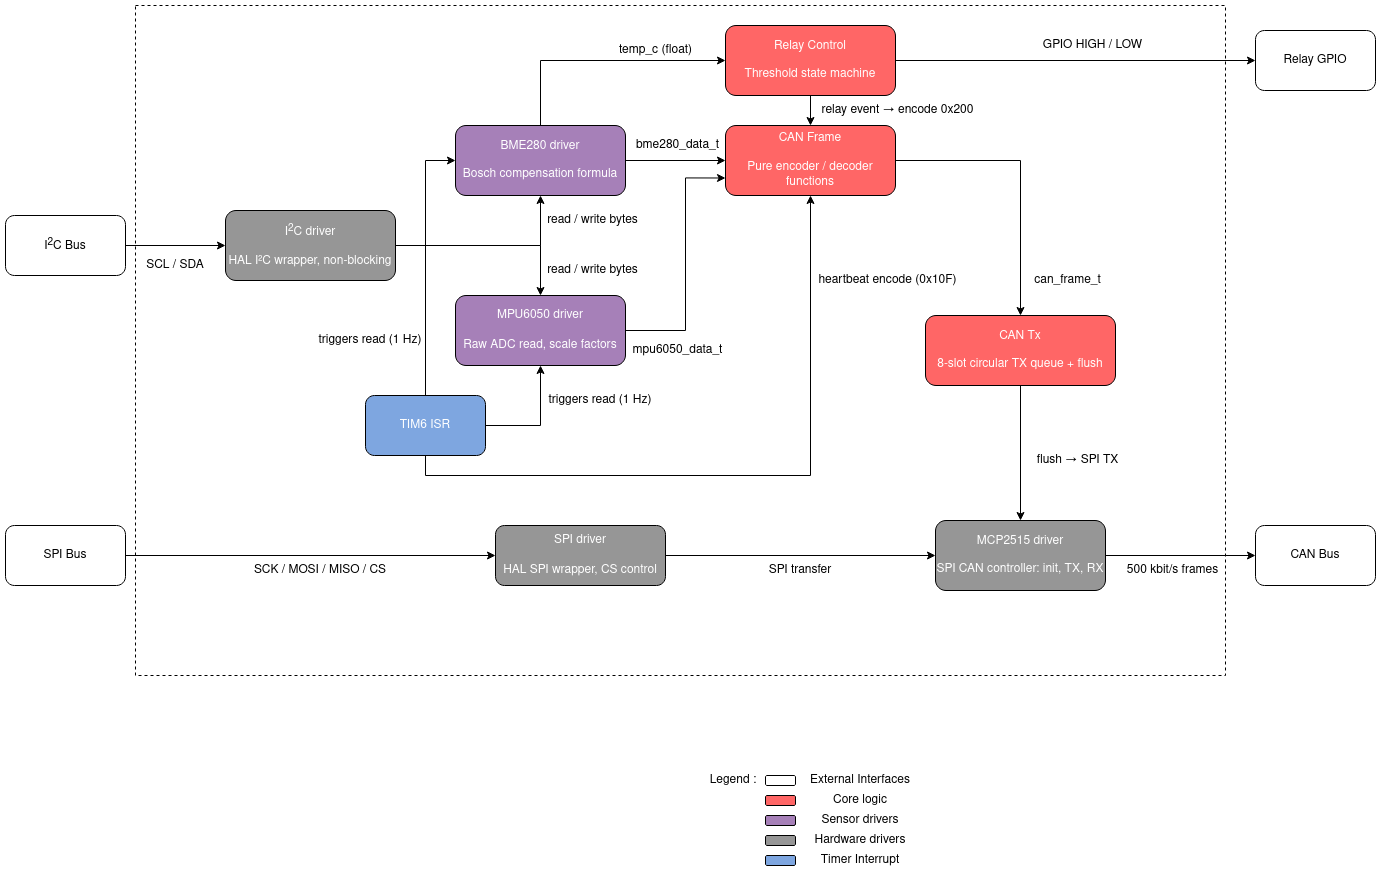

The diagram above was exported from draw.io. Its source (the exported page's mxGraphModel, read from the mxfile embedded in the PNG):
<mxGraphModel dx="2314" dy="1657" grid="1" gridSize="10" guides="1" tooltips="1" connect="1" arrows="1" fold="1" page="1" pageScale="1" pageWidth="850" pageHeight="1100" math="0" shadow="0">
  <root>
    <mxCell id="0" />
    <mxCell id="1" parent="0" />
    <mxCell id="a7gGLHgPo55d_KhbLwAl-91" parent="1" style="rounded=0;whiteSpace=wrap;html=1;dashed=1;" value="" vertex="1">
      <mxGeometry height="670" width="1090" x="10" y="10" as="geometry" />
    </mxCell>
    <mxCell id="oXI0j62YViaZ41ma4TRu-26" edge="1" parent="1" style="edgeStyle=orthogonalEdgeStyle;rounded=0;orthogonalLoop=1;jettySize=auto;html=1;entryX=0;entryY=0.5;entryDx=0;entryDy=0;">
      <mxGeometry relative="1" as="geometry">
        <Array as="points">
          <mxPoint x="330" y="380" />
          <mxPoint x="330" y="260" />
        </Array>
        <mxPoint x="390" y="260" as="targetPoint" />
      </mxGeometry>
    </mxCell>
    <mxCell id="oXI0j62YViaZ41ma4TRu-27" connectable="0" parent="oXI0j62YViaZ41ma4TRu-26" style="edgeLabel;html=1;align=center;verticalAlign=middle;resizable=0;points=[];" value="STOP&lt;br&gt;command" vertex="1">
      <mxGeometry relative="1" x="0.0167" y="-1" as="geometry">
        <mxPoint as="offset" />
      </mxGeometry>
    </mxCell>
    <mxCell id="a7gGLHgPo55d_KhbLwAl-33" edge="1" parent="1" source="a7gGLHgPo55d_KhbLwAl-1" style="edgeStyle=orthogonalEdgeStyle;rounded=0;orthogonalLoop=1;jettySize=auto;html=1;entryX=0.5;entryY=1;entryDx=0;entryDy=0;" target="a7gGLHgPo55d_KhbLwAl-5">
      <mxGeometry relative="1" as="geometry">
        <Array as="points">
          <mxPoint x="415" y="250" />
        </Array>
      </mxGeometry>
    </mxCell>
    <mxCell id="a7gGLHgPo55d_KhbLwAl-36" edge="1" parent="1" source="a7gGLHgPo55d_KhbLwAl-1" style="edgeStyle=orthogonalEdgeStyle;rounded=0;orthogonalLoop=1;jettySize=auto;html=1;entryX=0.5;entryY=0;entryDx=0;entryDy=0;" target="a7gGLHgPo55d_KhbLwAl-6">
      <mxGeometry relative="1" as="geometry">
        <Array as="points">
          <mxPoint x="415" y="250" />
        </Array>
      </mxGeometry>
    </mxCell>
    <mxCell id="a7gGLHgPo55d_KhbLwAl-1" parent="1" style="rounded=1;whiteSpace=wrap;html=1;fillColor=#969696;" value="&lt;span style=&quot;color: rgb(255, 255, 255);&quot;&gt;I&lt;sup&gt;2&lt;/sup&gt;C driver&lt;br&gt;&lt;br&gt;HAL I²C wrapper, non-blocking&lt;/span&gt;" vertex="1">
      <mxGeometry height="70" width="170" x="100" y="215" as="geometry" />
    </mxCell>
    <mxCell id="a7gGLHgPo55d_KhbLwAl-24" edge="1" parent="1" source="a7gGLHgPo55d_KhbLwAl-2" style="edgeStyle=orthogonalEdgeStyle;rounded=0;orthogonalLoop=1;jettySize=auto;html=1;" target="a7gGLHgPo55d_KhbLwAl-7" value="">
      <mxGeometry relative="1" as="geometry" />
    </mxCell>
    <mxCell id="a7gGLHgPo55d_KhbLwAl-2" parent="1" style="rounded=1;whiteSpace=wrap;html=1;fillColor=#969696;" value="&lt;span style=&quot;color: rgb(255, 255, 255);&quot;&gt;SPI driver&lt;br&gt;&lt;br&gt;&lt;code class=&quot;bg-text-200/5 border border-0.5 border-border-300 text-danger-000 whitespace-pre-wrap rounded-[0.4rem] px-1 py-px text-[0.9rem]&quot;&gt;&lt;/code&gt;HAL SPI wrapper, CS control&lt;/span&gt;" vertex="1">
      <mxGeometry height="60" width="170" x="370" y="530" as="geometry" />
    </mxCell>
    <mxCell id="a7gGLHgPo55d_KhbLwAl-3" parent="1" style="text;html=1;whiteSpace=wrap;strokeColor=none;fillColor=none;align=center;verticalAlign=middle;rounded=0;" value="Legend :" vertex="1">
      <mxGeometry height="30" width="60" x="577.5" y="770" as="geometry" />
    </mxCell>
    <mxCell id="a7gGLHgPo55d_KhbLwAl-4" parent="1" style="rounded=1;whiteSpace=wrap;html=1;" value="" vertex="1">
      <mxGeometry height="10" width="30" x="640" y="780" as="geometry" />
    </mxCell>
    <mxCell id="a7gGLHgPo55d_KhbLwAl-39" edge="1" parent="1" source="a7gGLHgPo55d_KhbLwAl-5" style="edgeStyle=orthogonalEdgeStyle;rounded=0;orthogonalLoop=1;jettySize=auto;html=1;" value="">
      <mxGeometry relative="1" as="geometry">
        <mxPoint x="600" y="165" as="targetPoint" />
      </mxGeometry>
    </mxCell>
    <mxCell id="a7gGLHgPo55d_KhbLwAl-52" edge="1" parent="1" source="a7gGLHgPo55d_KhbLwAl-5" style="edgeStyle=orthogonalEdgeStyle;rounded=0;orthogonalLoop=1;jettySize=auto;html=1;entryX=0;entryY=0.5;entryDx=0;entryDy=0;" target="a7gGLHgPo55d_KhbLwAl-10">
      <mxGeometry relative="1" as="geometry">
        <Array as="points">
          <mxPoint x="415" y="65" />
        </Array>
      </mxGeometry>
    </mxCell>
    <mxCell id="a7gGLHgPo55d_KhbLwAl-5" parent="1" style="rounded=1;whiteSpace=wrap;html=1;fillColor=#A680B8;" value="&lt;span style=&quot;color: rgb(255, 255, 255);&quot;&gt;BME280 driver&lt;/span&gt;&lt;span style=&quot;color: rgb(255, 255, 255);&quot;&gt;&lt;br&gt;&lt;br&gt;Bosch compensation formula&lt;/span&gt;" vertex="1">
      <mxGeometry height="70" width="170" x="330" y="130" as="geometry" />
    </mxCell>
    <mxCell id="a7gGLHgPo55d_KhbLwAl-85" edge="1" parent="1" source="a7gGLHgPo55d_KhbLwAl-6" style="edgeStyle=orthogonalEdgeStyle;rounded=0;orthogonalLoop=1;jettySize=auto;html=1;entryX=0;entryY=0.75;entryDx=0;entryDy=0;" target="a7gGLHgPo55d_KhbLwAl-8">
      <mxGeometry relative="1" as="geometry">
        <Array as="points">
          <mxPoint x="560" y="335" />
          <mxPoint x="560" y="182" />
        </Array>
      </mxGeometry>
    </mxCell>
    <mxCell id="a7gGLHgPo55d_KhbLwAl-6" parent="1" style="rounded=1;whiteSpace=wrap;html=1;fillColor=#A680B8;" value="&lt;span style=&quot;color: rgb(255, 255, 255);&quot;&gt;MPU6050 driver&lt;/span&gt;&lt;span style=&quot;color: rgb(255, 255, 255);&quot;&gt;&lt;br&gt;&lt;br&gt;&lt;/span&gt;&lt;code class=&quot;bg-text-200/5 border border-0.5 border-border-300 text-danger-000 whitespace-pre-wrap rounded-[0.4rem] px-1 py-px text-[0.9rem]&quot;&gt;&lt;/code&gt;&lt;span style=&quot;color: rgb(255, 255, 255);&quot;&gt;Raw ADC read, scale factors&lt;/span&gt;" vertex="1">
      <mxGeometry height="70" width="170" x="330" y="300" as="geometry" />
    </mxCell>
    <mxCell id="a7gGLHgPo55d_KhbLwAl-49" edge="1" parent="1" source="a7gGLHgPo55d_KhbLwAl-7" style="edgeStyle=orthogonalEdgeStyle;rounded=0;orthogonalLoop=1;jettySize=auto;html=1;" target="a7gGLHgPo55d_KhbLwAl-14" value="">
      <mxGeometry relative="1" as="geometry" />
    </mxCell>
    <mxCell id="a7gGLHgPo55d_KhbLwAl-7" parent="1" style="rounded=1;whiteSpace=wrap;html=1;fillColor=#969696;" value="&lt;span style=&quot;color: rgb(255, 255, 255);&quot;&gt;MCP2515 driver&lt;br&gt;&lt;br&gt;SPI CAN controller: init, TX, RX&lt;/span&gt;" vertex="1">
      <mxGeometry height="70" width="170" x="810" y="525" as="geometry" />
    </mxCell>
    <mxCell id="a7gGLHgPo55d_KhbLwAl-46" edge="1" parent="1" source="a7gGLHgPo55d_KhbLwAl-8" style="edgeStyle=orthogonalEdgeStyle;rounded=0;orthogonalLoop=1;jettySize=auto;html=1;entryX=0.5;entryY=0;entryDx=0;entryDy=0;" target="a7gGLHgPo55d_KhbLwAl-9">
      <mxGeometry relative="1" as="geometry" />
    </mxCell>
    <mxCell id="a7gGLHgPo55d_KhbLwAl-8" parent="1" style="rounded=1;whiteSpace=wrap;html=1;fillColor=#FF6666;" value="&lt;span style=&quot;color: rgb(255, 255, 255);&quot;&gt;CAN Frame&lt;br&gt;&lt;br&gt;&lt;/span&gt;&lt;span style=&quot;color: rgb(255, 255, 255);&quot;&gt;Pure encoder / decoder functions&lt;/span&gt;" vertex="1">
      <mxGeometry height="70" width="170" x="600" y="130" as="geometry" />
    </mxCell>
    <mxCell id="a7gGLHgPo55d_KhbLwAl-48" edge="1" parent="1" source="a7gGLHgPo55d_KhbLwAl-9" style="edgeStyle=orthogonalEdgeStyle;rounded=0;orthogonalLoop=1;jettySize=auto;html=1;" target="a7gGLHgPo55d_KhbLwAl-7" value="">
      <mxGeometry relative="1" as="geometry" />
    </mxCell>
    <mxCell id="a7gGLHgPo55d_KhbLwAl-9" parent="1" style="rounded=1;whiteSpace=wrap;html=1;fillColor=#FF6666;" value="&lt;span style=&quot;color: rgb(255, 255, 255);&quot;&gt;CAN Tx&lt;br&gt;&lt;br&gt;&lt;/span&gt;&lt;span style=&quot;color: rgb(255, 255, 255);&quot;&gt;8-slot circular TX queue + flush&lt;/span&gt;" vertex="1">
      <mxGeometry height="70" width="190" x="800" y="320" as="geometry" />
    </mxCell>
    <mxCell id="a7gGLHgPo55d_KhbLwAl-55" edge="1" parent="1" source="a7gGLHgPo55d_KhbLwAl-10" style="edgeStyle=orthogonalEdgeStyle;rounded=0;orthogonalLoop=1;jettySize=auto;html=1;entryX=0;entryY=0.5;entryDx=0;entryDy=0;" target="a7gGLHgPo55d_KhbLwAl-15">
      <mxGeometry relative="1" as="geometry" />
    </mxCell>
    <mxCell id="a7gGLHgPo55d_KhbLwAl-57" edge="1" parent="1" source="a7gGLHgPo55d_KhbLwAl-10" style="edgeStyle=orthogonalEdgeStyle;rounded=0;orthogonalLoop=1;jettySize=auto;html=1;" target="a7gGLHgPo55d_KhbLwAl-8" value="">
      <mxGeometry relative="1" as="geometry" />
    </mxCell>
    <mxCell id="a7gGLHgPo55d_KhbLwAl-10" parent="1" style="rounded=1;whiteSpace=wrap;html=1;fillColor=#FF6666;" value="&lt;span style=&quot;color: rgb(255, 255, 255);&quot;&gt;Relay Control&lt;br&gt;&lt;br&gt;Threshold state machine&lt;/span&gt;" vertex="1">
      <mxGeometry height="70" width="170" x="600" y="30" as="geometry" />
    </mxCell>
    <mxCell id="a7gGLHgPo55d_KhbLwAl-17" edge="1" parent="1" source="a7gGLHgPo55d_KhbLwAl-12" style="edgeStyle=orthogonalEdgeStyle;rounded=0;orthogonalLoop=1;jettySize=auto;html=1;" target="a7gGLHgPo55d_KhbLwAl-1" value="">
      <mxGeometry relative="1" as="geometry" />
    </mxCell>
    <mxCell id="a7gGLHgPo55d_KhbLwAl-12" parent="1" style="rounded=1;whiteSpace=wrap;html=1;" value="I&lt;sup&gt;2&lt;/sup&gt;C Bus" vertex="1">
      <mxGeometry height="60" width="120" x="-120" y="220" as="geometry" />
    </mxCell>
    <mxCell id="a7gGLHgPo55d_KhbLwAl-19" edge="1" parent="1" source="a7gGLHgPo55d_KhbLwAl-13" style="edgeStyle=orthogonalEdgeStyle;rounded=0;orthogonalLoop=1;jettySize=auto;html=1;" target="a7gGLHgPo55d_KhbLwAl-2" value="">
      <mxGeometry relative="1" as="geometry" />
    </mxCell>
    <mxCell id="a7gGLHgPo55d_KhbLwAl-13" parent="1" style="rounded=1;whiteSpace=wrap;html=1;" value="SPI Bus" vertex="1">
      <mxGeometry height="60" width="120" x="-120" y="530" as="geometry" />
    </mxCell>
    <mxCell id="a7gGLHgPo55d_KhbLwAl-14" parent="1" style="rounded=1;whiteSpace=wrap;html=1;" value="CAN Bus" vertex="1">
      <mxGeometry height="60" width="120" x="1130" y="530" as="geometry" />
    </mxCell>
    <mxCell id="a7gGLHgPo55d_KhbLwAl-15" parent="1" style="rounded=1;whiteSpace=wrap;html=1;" value="Relay GPIO" vertex="1">
      <mxGeometry height="60" width="120" x="1130" y="35" as="geometry" />
    </mxCell>
    <mxCell id="a7gGLHgPo55d_KhbLwAl-18" parent="1" style="text;html=1;whiteSpace=wrap;strokeColor=none;fillColor=none;align=center;verticalAlign=middle;rounded=0;" value="SCL / SDA" vertex="1">
      <mxGeometry height="30" width="60" x="20" y="255" as="geometry" />
    </mxCell>
    <mxCell id="a7gGLHgPo55d_KhbLwAl-20" parent="1" style="text;html=1;whiteSpace=wrap;strokeColor=none;fillColor=none;align=center;verticalAlign=middle;rounded=0;" value="SCK / MOSI / MISO / CS" vertex="1">
      <mxGeometry height="30" width="150" x="120" y="560" as="geometry" />
    </mxCell>
    <mxCell id="a7gGLHgPo55d_KhbLwAl-22" parent="1" style="text;html=1;whiteSpace=wrap;strokeColor=none;fillColor=none;align=center;verticalAlign=middle;rounded=0;" value="read / write bytes" vertex="1">
      <mxGeometry height="30" width="95" x="420" y="210" as="geometry" />
    </mxCell>
    <mxCell id="a7gGLHgPo55d_KhbLwAl-25" parent="1" style="text;html=1;whiteSpace=wrap;strokeColor=none;fillColor=none;align=center;verticalAlign=middle;rounded=0;" value="SPI transfer" vertex="1">
      <mxGeometry height="30" width="100" x="625" y="560" as="geometry" />
    </mxCell>
    <mxCell id="a7gGLHgPo55d_KhbLwAl-34" edge="1" parent="1" source="a7gGLHgPo55d_KhbLwAl-27" style="edgeStyle=orthogonalEdgeStyle;rounded=0;orthogonalLoop=1;jettySize=auto;html=1;entryX=0.5;entryY=1;entryDx=0;entryDy=0;" target="a7gGLHgPo55d_KhbLwAl-6">
      <mxGeometry relative="1" as="geometry">
        <Array as="points">
          <mxPoint x="415" y="430" />
        </Array>
      </mxGeometry>
    </mxCell>
    <mxCell id="a7gGLHgPo55d_KhbLwAl-86" edge="1" parent="1" source="a7gGLHgPo55d_KhbLwAl-27" style="edgeStyle=orthogonalEdgeStyle;rounded=0;orthogonalLoop=1;jettySize=auto;html=1;entryX=0;entryY=0.5;entryDx=0;entryDy=0;" target="a7gGLHgPo55d_KhbLwAl-5">
      <mxGeometry relative="1" as="geometry" />
    </mxCell>
    <mxCell id="a7gGLHgPo55d_KhbLwAl-90" edge="1" parent="1" source="a7gGLHgPo55d_KhbLwAl-27" style="edgeStyle=orthogonalEdgeStyle;rounded=0;orthogonalLoop=1;jettySize=auto;html=1;entryX=0.5;entryY=1;entryDx=0;entryDy=0;" target="a7gGLHgPo55d_KhbLwAl-8">
      <mxGeometry relative="1" as="geometry">
        <Array as="points">
          <mxPoint x="300" y="480" />
          <mxPoint x="685" y="480" />
        </Array>
      </mxGeometry>
    </mxCell>
    <mxCell id="a7gGLHgPo55d_KhbLwAl-27" parent="1" style="rounded=1;whiteSpace=wrap;html=1;fillColor=#7EA6E0;" value="&lt;span style=&quot;color: rgb(255, 255, 255);&quot;&gt;TIM6 ISR&lt;/span&gt;" vertex="1">
      <mxGeometry height="60" width="120" x="240" y="400" as="geometry" />
    </mxCell>
    <mxCell id="a7gGLHgPo55d_KhbLwAl-35" parent="1" style="text;html=1;whiteSpace=wrap;strokeColor=none;fillColor=none;align=center;verticalAlign=middle;rounded=0;" value="triggers read (1 Hz)" vertex="1">
      <mxGeometry height="30" width="150" x="170" y="330" as="geometry" />
    </mxCell>
    <mxCell id="a7gGLHgPo55d_KhbLwAl-37" parent="1" style="text;html=1;whiteSpace=wrap;strokeColor=none;fillColor=none;align=center;verticalAlign=middle;rounded=0;" value="read / write bytes" vertex="1">
      <mxGeometry height="30" width="95" x="420" y="260" as="geometry" />
    </mxCell>
    <mxCell id="a7gGLHgPo55d_KhbLwAl-42" parent="1" style="text;html=1;whiteSpace=wrap;strokeColor=none;fillColor=none;align=center;verticalAlign=middle;rounded=0;" value="bme280_data_t" vertex="1">
      <mxGeometry height="30" width="95" x="505" y="135" as="geometry" />
    </mxCell>
    <mxCell id="a7gGLHgPo55d_KhbLwAl-43" parent="1" style="text;html=1;whiteSpace=wrap;strokeColor=none;fillColor=none;align=center;verticalAlign=middle;rounded=0;" value="mpu6050_data_t" vertex="1">
      <mxGeometry height="30" width="95" x="505" y="340" as="geometry" />
    </mxCell>
    <mxCell id="a7gGLHgPo55d_KhbLwAl-47" parent="1" style="text;html=1;whiteSpace=wrap;strokeColor=none;fillColor=none;align=center;verticalAlign=middle;rounded=0;" value="can_frame_t" vertex="1">
      <mxGeometry height="30" width="95" x="895" y="270" as="geometry" />
    </mxCell>
    <mxCell id="a7gGLHgPo55d_KhbLwAl-50" parent="1" style="text;html=1;whiteSpace=wrap;strokeColor=none;fillColor=none;align=center;verticalAlign=middle;rounded=0;" value="flush → SPI TX" vertex="1">
      <mxGeometry height="30" width="95" x="905" y="450" as="geometry" />
    </mxCell>
    <mxCell id="a7gGLHgPo55d_KhbLwAl-51" parent="1" style="text;html=1;whiteSpace=wrap;strokeColor=none;fillColor=none;align=center;verticalAlign=middle;rounded=0;" value="500 kbit/s frames" vertex="1">
      <mxGeometry height="30" width="95" x="1000" y="560" as="geometry" />
    </mxCell>
    <mxCell id="a7gGLHgPo55d_KhbLwAl-53" parent="1" style="text;html=1;whiteSpace=wrap;strokeColor=none;fillColor=none;align=center;verticalAlign=middle;rounded=0;" value="temp_c (float)" vertex="1">
      <mxGeometry height="30" width="95" x="482.5" y="40" as="geometry" />
    </mxCell>
    <mxCell id="a7gGLHgPo55d_KhbLwAl-56" parent="1" style="text;html=1;whiteSpace=wrap;strokeColor=none;fillColor=none;align=center;verticalAlign=middle;rounded=0;" value="GPIO HIGH / LOW" vertex="1">
      <mxGeometry height="30" width="125" x="905" y="35" as="geometry" />
    </mxCell>
    <mxCell id="a7gGLHgPo55d_KhbLwAl-58" parent="1" style="text;html=1;whiteSpace=wrap;strokeColor=none;fillColor=none;align=center;verticalAlign=middle;rounded=0;" value="relay event → encode 0x200" vertex="1">
      <mxGeometry height="30" width="175" x="685" y="100" as="geometry" />
    </mxCell>
    <mxCell id="a7gGLHgPo55d_KhbLwAl-62" parent="1" style="text;html=1;whiteSpace=wrap;strokeColor=none;fillColor=none;align=center;verticalAlign=middle;rounded=0;" value="heartbeat encode (0x10F)" vertex="1">
      <mxGeometry height="30" width="175" x="675" y="270" as="geometry" />
    </mxCell>
    <mxCell id="a7gGLHgPo55d_KhbLwAl-65" parent="1" style="rounded=1;whiteSpace=wrap;html=1;fillColor=#FF6666;" value="" vertex="1">
      <mxGeometry height="10" width="30" x="640" y="800" as="geometry" />
    </mxCell>
    <mxCell id="a7gGLHgPo55d_KhbLwAl-66" parent="1" style="rounded=1;whiteSpace=wrap;html=1;fillColor=#A680B8;" value="" vertex="1">
      <mxGeometry height="10" width="30" x="640" y="820" as="geometry" />
    </mxCell>
    <mxCell id="a7gGLHgPo55d_KhbLwAl-67" parent="1" style="rounded=1;whiteSpace=wrap;html=1;fillColor=#969696;" value="" vertex="1">
      <mxGeometry height="10" width="30" x="640" y="840" as="geometry" />
    </mxCell>
    <mxCell id="a7gGLHgPo55d_KhbLwAl-68" parent="1" style="rounded=1;whiteSpace=wrap;html=1;fillColor=#7EA6E0;" value="" vertex="1">
      <mxGeometry height="10" width="30" x="640" y="860" as="geometry" />
    </mxCell>
    <mxCell id="a7gGLHgPo55d_KhbLwAl-69" parent="1" style="text;html=1;whiteSpace=wrap;strokeColor=none;fillColor=none;align=center;verticalAlign=middle;rounded=0;" value="External Interfaces" vertex="1">
      <mxGeometry height="30" width="130" x="670" y="770" as="geometry" />
    </mxCell>
    <mxCell id="a7gGLHgPo55d_KhbLwAl-70" parent="1" style="text;html=1;whiteSpace=wrap;strokeColor=none;fillColor=none;align=center;verticalAlign=middle;rounded=0;" value="Core logic" vertex="1">
      <mxGeometry height="30" width="130" x="670" y="790" as="geometry" />
    </mxCell>
    <mxCell id="a7gGLHgPo55d_KhbLwAl-71" parent="1" style="text;html=1;whiteSpace=wrap;strokeColor=none;fillColor=none;align=center;verticalAlign=middle;rounded=0;" value="&lt;div&gt;Sensor drivers&lt;/div&gt;" vertex="1">
      <mxGeometry height="30" width="130" x="670" y="810" as="geometry" />
    </mxCell>
    <mxCell id="a7gGLHgPo55d_KhbLwAl-72" parent="1" style="text;html=1;whiteSpace=wrap;strokeColor=none;fillColor=none;align=center;verticalAlign=middle;rounded=0;" value="Hardware drivers" vertex="1">
      <mxGeometry height="30" width="130" x="670" y="830" as="geometry" />
    </mxCell>
    <mxCell id="a7gGLHgPo55d_KhbLwAl-73" parent="1" style="text;html=1;whiteSpace=wrap;strokeColor=none;fillColor=none;align=center;verticalAlign=middle;rounded=0;" value="Timer Interrupt" vertex="1">
      <mxGeometry height="30" width="130" x="670" y="850" as="geometry" />
    </mxCell>
    <mxCell id="a7gGLHgPo55d_KhbLwAl-88" parent="1" style="text;html=1;whiteSpace=wrap;strokeColor=none;fillColor=none;align=center;verticalAlign=middle;rounded=0;" value="triggers read (1 Hz)" vertex="1">
      <mxGeometry height="30" width="150" x="400" y="390" as="geometry" />
    </mxCell>
  </root>
</mxGraphModel>